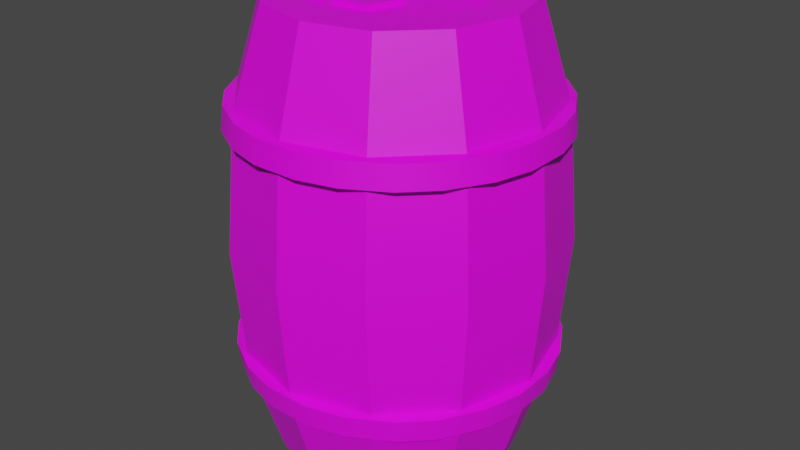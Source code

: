 # Source: Barrel.blend  (saved by Blender 3.6.11; exported with 4.5.12 LTS)
import bpy
from mathutils import Matrix  # noqa: F401  (used for matrix-valued properties, if any)

bpy.ops.wm.read_factory_settings(use_empty=True)
scene = bpy.context.scene
scene.name = 'Scene'

# ---- collections
col_collection = bpy.data.collections.new('Collection'); scene.collection.children.link(col_collection)

# ---- images (referenced by path relative to the original .blend; pixels are not part of the script)
import os
ASSET_DIR = os.environ.get("B2B_ASSET_DIR", "")  # directory of the original .blend (textures are referenced by path, not embedded)
HERE = os.path.dirname(os.path.abspath(__file__))  # packed textures are extracted next to this script under _unpacked/

def load_image(name, relpath, width, height, colorspace="sRGB"):
    """Load a texture the original file referenced (path relative to the .blend, or extracted next to this script)."""
    p = next((c for c in (os.path.join(HERE, relpath), os.path.join(ASSET_DIR, relpath)) if relpath and os.path.exists(c)), "")
    if p:
        img = bpy.data.images.load(p, check_existing=True)
        img.name = name
    else:  # same state as the original file: an image datablock whose file is absent (Cycles renders it pink)
        img = bpy.data.images.new(name, width, height)
        img.source = "FILE"
        img.filepath = "//" + (relpath or name)
    img.colorspace_settings.name = colorspace
    return img
img_tt_checker_512x512_color_grid = load_image('TT_checker_512x512_COLOR_GRID', '', 512, 512, 'sRGB')

# ---- materials (node trees are filled in below, after node groups)
mat_tt_checker_512x512_color_grid = bpy.data.materials.new('TT_checker_512x512_COLOR_GRID')
mat_tt_checker_512x512_color_grid.use_transparent_shadow = False

# ---- node groups
ng_auto_smooth = bpy.data.node_groups.new('Auto Smooth', 'GeometryNodeTree')
_s = ng_auto_smooth.interface.new_socket(name='Geometry', in_out='OUTPUT', socket_type='NodeSocketGeometry')
_s = ng_auto_smooth.interface.new_socket(name='Geometry', in_out='INPUT', socket_type='NodeSocketGeometry')
_s = ng_auto_smooth.interface.new_socket(name='Angle', in_out='INPUT', socket_type='NodeSocketFloat')
_s.subtype = 'ANGLE'
_s.min_value = 0.0
_s.max_value = 3.142
ng_auto_smooth.is_modifier = True
_N = ng_auto_smooth.nodes; _L = ng_auto_smooth.links
n0 = _N.new('NodeGroupOutput'); n0.name = 'Group Output'; n0.location = (480, -100)
n1 = _N.new('NodeGroupInput'); n1.name = 'Group Input'; n1.location = (-420, -300)
n2 = _N.new('NodeGroupInput'); n2.name = 'Group Input.001'; n2.location = (-60, -100)
n3 = _N.new('GeometryNodeSetShadeSmooth'); n3.name = 'Set Shade Smooth'; n3.location = (120, -100)
n3.domain = 'EDGE'
n4 = _N.new('GeometryNodeSetShadeSmooth'); n4.name = 'Set Shade Smooth.001'; n4.location = (300, -100)
n5 = _N.new('GeometryNodeInputMeshEdgeAngle'); n5.name = 'Edge Angle'; n5.location = (-420, -220)
n6 = _N.new('GeometryNodeInputEdgeSmooth'); n6.name = 'Is Edge Smooth'; n6.location = (-60, -160)
n7 = _N.new('GeometryNodeInputShadeSmooth'); n7.name = 'Is Face Smooth'; n7.location = (-240, -340)
n8 = _N.new('FunctionNodeBooleanMath'); n8.name = 'Boolean Math'; n8.location = (-60, -220)
n9 = _N.new('FunctionNodeCompare'); n9.name = 'Compare'; n9.location = (-240, -180)
n9.operation = 'LESS_EQUAL'
_L.new(n5.outputs[0], n9.inputs[0])
_L.new(n4.outputs[0], n0.inputs[0])
_L.new(n1.outputs[1], n9.inputs[1])
_L.new(n9.outputs[0], n8.inputs[0])
_L.new(n7.outputs[0], n8.inputs[1])
_L.new(n2.outputs[0], n3.inputs[0])
_L.new(n6.outputs[0], n3.inputs[1])
_L.new(n3.outputs[0], n4.inputs[0])
_L.new(n8.outputs[0], n3.inputs[2])
n0.is_active_output = True

# ---- material node trees
mat_tt_checker_512x512_color_grid.use_nodes = True; mat_tt_checker_512x512_color_grid.node_tree.nodes.clear()
_N = mat_tt_checker_512x512_color_grid.node_tree.nodes; _L = mat_tt_checker_512x512_color_grid.node_tree.links
n0 = _N.new('ShaderNodeBsdfPrincipled'); n0.name = 'Principled BSDF'; n0.location = (10, 300)
n0.distribution = 'GGX'
n0.subsurface_method = 'RANDOM_WALK_SKIN'
n0.inputs[3].default_value = 1.45
n0.inputs[27].default_value = (0.0, 0.0, 0.0, 1.0)
n0.inputs[28].default_value = 1.0
n1 = _N.new('ShaderNodeOutputMaterial'); n1.name = 'Material Output'; n1.location = (300, 300)
n2 = _N.new('ShaderNodeTexImage'); n2.name = 'checker'; n2.location = (0, 0)
n2.image = img_tt_checker_512x512_color_grid
_L.new(n0.outputs[0], n1.inputs[0])
_L.new(n2.outputs[0], n0.inputs[0])
n1.is_active_output = True

# ---- world
world_world = bpy.data.worlds.new('World'); scene.world = world_world
world_world.use_nodes = True; world_world.node_tree.nodes.clear()
_N = world_world.node_tree.nodes; _L = world_world.node_tree.links
n0 = _N.new('ShaderNodeOutputWorld'); n0.name = 'World Output'; n0.location = (300, 300)
n1 = _N.new('ShaderNodeBackground'); n1.name = 'Background'; n1.location = (10, 300)
n1.inputs[0].default_value = (0.05088, 0.05088, 0.05088, 1.0)
_L.new(n1.outputs[0], n0.inputs[0])
n0.is_active_output = True
world_world.color = (0.05088, 0.05088, 0.05088)
world_world.use_sun_shadow = False
world_world.sun_shadow_jitter_overblur = 0.0

# ---- meshes
me_cylinder = bpy.data.meshes.new('Cylinder')
me_cylinder.from_pydata([(-5.801e-10, 0.2108, 0.778), (0.1054, 0.1825, 0.778), (0.1825, 0.1054, 0.778), (0.2108, 1.45e-09, 0.778), (0.1825, -0.1054, 0.778), (0.1054, -0.1825, 0.778), (-5.801e-10, -0.2108, 0.778), (-0.1054, -0.1825, 0.778), (-0.1825, -0.1054, 0.778), (-0.2108, 1.45e-09, 0.778), (-0.1825, 0.1054, 0.778), (-0.1054, 0.1825, 0.778), (-1.039e-10, 0.2808, 0.389), (0.1404, 0.2431, 0.389), (0.2431, 0.1404, 0.389), (0.2808, -5.194e-11, 0.389), (0.2431, -0.1404, 0.389), (0.1404, -0.2431, 0.389), (-1.039e-10, -0.2808, 0.389), (-0.1404, -0.2431, 0.389), (-0.2431, -0.1404, 0.389), (-0.2808, -5.194e-11, 0.389), (-0.2431, 0.1404, 0.389), (-0.1404, 0.2431, 0.389), (-0.1296, 0.2244, 0.6202), (-0.1325, 0.2294, 0.5755), (-0.2244, 0.1296, 0.6202), (-0.2294, 0.1325, 0.5755), (-0.2591, 3.683e-10, 0.6202), (-0.2649, 2.375e-10, 0.5755), (-0.2244, -0.1296, 0.6202), (-0.2294, -0.1325, 0.5755), (-0.1296, -0.2244, 0.6202), (-0.1325, -0.2294, 0.5755), (-1.561e-10, -0.2591, 0.6202), (-1.037e-10, -0.2649, 0.5755), (0.1296, -0.2244, 0.6202), (0.1325, -0.2294, 0.5755), (0.2244, -0.1296, 0.6202), (0.2294, -0.1325, 0.5755), (0.2649, 2.375e-10, 0.5755), (0.2591, 3.683e-10, 0.6202), (0.2244, 0.1296, 0.6202), (0.2294, 0.1325, 0.5755), (0.1296, 0.2244, 0.6202), (0.1325, 0.2294, 0.5755), (-1.037e-10, 0.2649, 0.5755), (-1.561e-10, 0.2591, 0.6202), (-4.026e-10, 0.1463, 0.778), (0.07315, 0.1267, 0.778), (0.1267, 0.07315, 0.778), (0.1463, 1.007e-09, 0.778), (0.1267, -0.07315, 0.778), (0.07315, -0.1267, 0.778), (-4.026e-10, -0.1463, 0.778), (-0.07315, -0.1267, 0.778), (-0.1267, -0.07315, 0.778), (-0.1463, 1.007e-09, 0.778), (-0.1267, 0.07315, 0.778), (-0.07315, 0.1267, 0.778), (-4.026e-10, 0.1463, 0.7494), (0.07315, 0.1267, 0.7494), (0.1267, 0.07315, 0.7494), (0.1463, 1.007e-09, 0.7494), (0.1267, -0.07315, 0.7494), (0.07315, -0.1267, 0.7494), (-4.026e-10, -0.1463, 0.7494), (-0.07315, -0.1267, 0.7494), (-0.1267, -0.07315, 0.7494), (-0.1463, 1.007e-09, 0.7494), (-0.1267, 0.07315, 0.7494), (-0.07315, 0.1267, 0.7494), (-5.801e-10, 0.2108, 2.576e-08), (0.1054, 0.1825, 2.576e-08), (0.1825, 0.1054, 2.576e-08), (0.2108, 1.45e-09, 2.576e-08), (0.1825, -0.1054, 2.576e-08), (0.1054, -0.1825, 2.576e-08), (-5.801e-10, -0.2108, 2.576e-08), (-0.1054, -0.1825, 2.576e-08), (-0.1825, -0.1054, 2.576e-08), (-0.2108, 1.45e-09, 2.576e-08), (-0.1825, 0.1054, 2.576e-08), (-0.1054, 0.1825, 2.576e-08), (-0.1296, 0.2244, 0.1577), (-0.1325, 0.2294, 0.2024), (-0.2244, 0.1296, 0.1577), (-0.2294, 0.1325, 0.2024), (-0.2591, 3.683e-10, 0.1577), (-0.2649, 2.375e-10, 0.2024), (-0.2244, -0.1296, 0.1577), (-0.2294, -0.1325, 0.2024), (-0.1296, -0.2244, 0.1577), (-0.1325, -0.2294, 0.2024), (-1.561e-10, -0.2591, 0.1577), (-1.037e-10, -0.2649, 0.2024), (0.1296, -0.2244, 0.1577), (0.1325, -0.2294, 0.2024), (0.2244, -0.1296, 0.1577), (0.2294, -0.1325, 0.2024), (0.2649, 2.375e-10, 0.2024), (0.2591, 3.683e-10, 0.1577), (0.2244, 0.1296, 0.1577), (0.2294, 0.1325, 0.2024), (0.1296, 0.2244, 0.1577), (0.1325, 0.2294, 0.2024), (-1.037e-10, 0.2649, 0.2024), (-1.561e-10, 0.2591, 0.1577), (-4.026e-10, 0.1463, 2.576e-08), (0.07315, 0.1267, 2.576e-08), (0.1267, 0.07315, 2.576e-08), (0.1463, 1.007e-09, 2.576e-08), (0.1267, -0.07315, 2.576e-08), (0.07315, -0.1267, 2.576e-08), (-4.026e-10, -0.1463, 2.576e-08), (-0.07315, -0.1267, 2.576e-08), (-0.1267, -0.07315, 2.576e-08), (-0.1463, 1.007e-09, 2.576e-08), (-0.1267, 0.07315, 2.576e-08), (-0.07315, 0.1267, 2.576e-08), (-4.026e-10, 0.1463, 0.02852), (0.07315, 0.1267, 0.02852), (0.1267, 0.07315, 0.02852), (0.1463, 1.007e-09, 0.02852), (0.1267, -0.07315, 0.02852), (0.07315, -0.1267, 0.02852), (-4.026e-10, -0.1463, 0.02852), (-0.07315, -0.1267, 0.02852), (-0.1267, -0.07315, 0.02852), (-0.141, 8.599e-10, 0.07684), (-0.1267, 0.07315, 0.02852), (-0.07315, 0.1267, 0.02852), (-0.05984, 0.0551, 0.7473), (-0.1122, 0.01703, 0.7473), (-0.09223, -0.04458, 0.7473), (-0.02745, -0.04458, 0.7473), (-0.007435, 0.01703, 0.7473), (-0.05984, 0.0551, 0.7578), (-0.1122, 0.01703, 0.7578), (-0.09223, -0.04458, 0.7578), (-0.02745, -0.04458, 0.7578), (-0.007435, 0.01703, 0.7578), (0.03893, -0.2723, 0.5779), (-0.03893, -0.2723, 0.5779), (-1.037e-10, -0.265, 0.5755), (-0.03893, -0.2674, 0.6174), (0.03893, -0.2674, 0.6174), (-1.56e-10, -0.2592, 0.6202), (-0.1024, -0.2553, 0.5779), (-0.1699, -0.2163, 0.5779), (-0.1325, -0.2295, 0.5755), (-0.1674, -0.2121, 0.6174), (-0.09997, -0.251, 0.6174), (-0.1296, -0.2245, 0.6202), (-0.2163, -0.1699, 0.5779), (-0.2553, -0.1024, 0.5779), (-0.2295, -0.1325, 0.5755), (-0.251, -0.09997, 0.6174), (-0.2121, -0.1674, 0.6174), (-0.2245, -0.1296, 0.6202), (-0.2723, -0.03893, 0.5779), (-0.2723, 0.03893, 0.5779), (-0.265, 2.406e-10, 0.5755), (-0.2674, 0.03893, 0.6174), (-0.2674, -0.03893, 0.6174), (-0.2592, 3.712e-10, 0.6202), (-0.2553, 0.1024, 0.5779), (-0.2163, 0.1699, 0.5779), (-0.2295, 0.1325, 0.5755), (-0.2121, 0.1674, 0.6174), (-0.251, 0.09997, 0.6174), (-0.2245, 0.1296, 0.6202), (-0.1699, 0.2163, 0.5779), (-0.1024, 0.2553, 0.5779), (-0.1325, 0.2295, 0.5755), (-0.09997, 0.251, 0.6174), (-0.1674, 0.2121, 0.6174), (-0.1296, 0.2245, 0.6202), (0.09997, -0.251, 0.6174), (0.1674, -0.2121, 0.6174), (0.1296, -0.2245, 0.6202), (0.1699, -0.2163, 0.5779), (0.1024, -0.2553, 0.5779), (0.1325, -0.2295, 0.5755), (0.2121, -0.1674, 0.6174), (0.251, -0.09997, 0.6174), (0.2245, -0.1296, 0.6202), (0.2553, -0.1024, 0.5779), (0.2163, -0.1699, 0.5779), (0.2295, -0.1325, 0.5755), (0.2723, 0.03893, 0.5779), (0.2723, -0.03893, 0.5779), (0.265, 2.406e-10, 0.5755), (0.2674, -0.03893, 0.6174), (0.2674, 0.03893, 0.6174), (0.2592, 3.712e-10, 0.6202), (0.251, 0.09997, 0.6174), (0.2121, 0.1674, 0.6174), (0.2245, 0.1296, 0.6202), (0.2163, 0.1699, 0.5779), (0.2553, 0.1024, 0.5779), (0.2295, 0.1325, 0.5755), (0.1674, 0.2121, 0.6174), (0.09997, 0.251, 0.6174), (0.1296, 0.2245, 0.6202), (0.1024, 0.2553, 0.5779), (0.1699, 0.2163, 0.5779), (0.1325, 0.2295, 0.5755), (-0.03893, 0.2723, 0.5779), (0.03893, 0.2723, 0.5779), (-1.037e-10, 0.265, 0.5755), (0.03893, 0.2674, 0.6174), (-0.03893, 0.2674, 0.6174), (-1.56e-10, 0.2592, 0.6202), (-0.03893, -0.2723, 0.2001), (0.03893, -0.2723, 0.2001), (-1.037e-10, -0.265, 0.2024), (0.03893, -0.2674, 0.1606), (-0.03893, -0.2674, 0.1606), (-1.56e-10, -0.2592, 0.1578), (-0.1699, -0.2163, 0.2001), (-0.1024, -0.2553, 0.2001), (-0.1325, -0.2295, 0.2024), (-0.09997, -0.251, 0.1606), (-0.1674, -0.2121, 0.1606), (-0.1296, -0.2245, 0.1578), (-0.2553, -0.1024, 0.2001), (-0.2163, -0.1699, 0.2001), (-0.2295, -0.1325, 0.2024), (-0.2121, -0.1674, 0.1606), (-0.251, -0.09997, 0.1606), (-0.2245, -0.1296, 0.1578), (-0.2723, 0.03893, 0.2001), (-0.2723, -0.03893, 0.2001), (-0.265, 2.406e-10, 0.2024), (-0.2674, -0.03893, 0.1606), (-0.2674, 0.03893, 0.1606), (-0.2592, 3.712e-10, 0.1578), (-0.2163, 0.1699, 0.2001), (-0.2553, 0.1024, 0.2001), (-0.2295, 0.1325, 0.2024), (-0.251, 0.09997, 0.1606), (-0.2121, 0.1674, 0.1606), (-0.2245, 0.1296, 0.1578), (-0.1024, 0.2553, 0.2001), (-0.1699, 0.2163, 0.2001), (-0.1325, 0.2295, 0.2024), (-0.1674, 0.2121, 0.1606), (-0.09997, 0.251, 0.1606), (-0.1296, 0.2245, 0.1578), (0.1674, -0.2121, 0.1606), (0.09997, -0.251, 0.1606), (0.1296, -0.2245, 0.1578), (0.1024, -0.2553, 0.2001), (0.1699, -0.2163, 0.2001), (0.1325, -0.2295, 0.2024), (0.251, -0.09997, 0.1606), (0.2121, -0.1674, 0.1606), (0.2245, -0.1296, 0.1578), (0.2163, -0.1699, 0.2001), (0.2553, -0.1024, 0.2001), (0.2295, -0.1325, 0.2024), (0.2723, -0.03893, 0.2001), (0.2723, 0.03893, 0.2001), (0.265, 2.406e-10, 0.2024), (0.2674, 0.03893, 0.1606), (0.2674, -0.03893, 0.1606), (0.2592, 3.712e-10, 0.1578), (0.2121, 0.1674, 0.1606), (0.251, 0.09997, 0.1606), (0.2245, 0.1296, 0.1578), (0.2553, 0.1024, 0.2001), (0.2163, 0.1699, 0.2001), (0.2295, 0.1325, 0.2024), (0.09997, 0.251, 0.1606), (0.1674, 0.2121, 0.1606), (0.1296, 0.2245, 0.1578), (0.1699, 0.2163, 0.2001), (0.1024, 0.2553, 0.2001), (0.1325, 0.2295, 0.2024), (0.03893, 0.2723, 0.2001), (-0.03893, 0.2723, 0.2001), (-1.037e-10, 0.265, 0.2024), (-0.03893, 0.2674, 0.1606), (0.03893, 0.2674, 0.1606), (-1.56e-10, 0.2592, 0.1578), (-0.1463, 1.007e-09, 0.03766)], [], [(45, 46, 210, 209, 205, 207), (13, 45, 43, 14), (14, 43, 40, 15), (42, 2, 3, 41), (15, 40, 39, 16), (16, 39, 37, 17), (17, 37, 35, 18), (18, 35, 33, 19), (19, 33, 31, 20), (20, 31, 29, 21), (23, 25, 46, 12), (21, 29, 27, 22), (12, 46, 45, 13), (24, 11, 0, 47), (26, 10, 11, 24), (28, 9, 10, 26), (30, 8, 9, 28), (32, 7, 8, 30), (34, 6, 7, 32), (36, 5, 6, 34), (38, 4, 5, 36), (41, 3, 4, 38), (44, 1, 2, 42), (47, 0, 1, 44), (157, 164, 160, 155), (43, 45, 207, 206, 199, 201), (145, 152, 148, 143), (211, 203, 205, 209), (169, 176, 172, 167), (37, 39, 189, 188, 181, 183), (24, 47, 213, 212, 175, 177), (30, 28, 165, 164, 157, 159), (196, 194, 190, 200), (184, 179, 181, 188), (31, 33, 150, 149, 154, 156), (26, 24, 177, 176, 169, 171), (22, 27, 25, 23), (41, 38, 186, 185, 193, 195), (38, 36, 180, 179, 184, 186), (33, 35, 144, 143, 148, 150), (36, 34, 147, 146, 178, 180), (32, 30, 159, 158, 151, 153), (29, 31, 156, 155, 160, 162), (28, 26, 171, 170, 163, 165), (25, 27, 168, 167, 172, 174), (46, 25, 174, 173, 208, 210), (44, 42, 198, 197, 202, 204), (40, 43, 201, 200, 190, 192), (193, 185, 187, 191), (163, 170, 166, 161), (95, 216, 215, 253, 255, 97), (47, 44, 204, 203, 211, 213), (34, 32, 153, 152, 145, 147), (175, 212, 208, 173), (151, 158, 154, 149), (202, 197, 199, 206), (39, 40, 192, 191, 187, 189), (27, 29, 162, 161, 166, 168), (42, 41, 195, 194, 196, 198), (178, 146, 142, 182), (10, 9, 57, 58), (1, 0, 48, 49), (9, 8, 56, 57), (8, 7, 55, 56), (7, 6, 54, 55), (6, 5, 53, 54), (5, 4, 52, 53), (4, 3, 51, 52), (0, 11, 59, 48), (3, 2, 50, 51), (11, 10, 58, 59), (2, 1, 49, 50), (55, 54, 66, 67), (52, 51, 63, 64), (59, 58, 70, 71), (49, 48, 60, 61), (56, 55, 67, 68), (53, 52, 64, 65), (48, 59, 71, 60), (50, 49, 61, 62), (57, 56, 68, 69), (54, 53, 65, 66), (51, 50, 62, 63), (58, 57, 69, 70), (63, 62, 64), (65, 64, 62, 61), (66, 65, 61, 60), (67, 66, 60, 71), (68, 67, 71, 70), (68, 70, 69), (105, 279, 278, 280, 282, 106), (13, 14, 103, 105), (14, 15, 100, 103), (102, 101, 75, 74), (15, 16, 99, 100), (16, 17, 97, 99), (17, 18, 95, 97), (18, 19, 93, 95), (19, 20, 91, 93), (20, 21, 89, 91), (23, 12, 106, 85), (21, 22, 87, 89), (12, 13, 105, 106), (84, 107, 72, 83), (86, 84, 83, 82), (88, 86, 82, 81), (90, 88, 81, 80), (92, 90, 80, 79), (94, 92, 79, 78), (96, 94, 78, 77), (98, 96, 77, 76), (101, 98, 76, 75), (104, 102, 74, 73), (107, 104, 73, 72), (230, 226, 233, 235), (103, 273, 272, 277, 279, 105), (96, 252, 251, 217, 219, 94), (284, 280, 278, 274), (242, 238, 245, 247), (97, 255, 254, 259, 261, 99), (84, 249, 248, 283, 285, 107), (90, 231, 230, 235, 237, 88), (269, 271, 263, 265), (257, 259, 254, 250), (91, 228, 227, 220, 222, 93), (86, 243, 242, 247, 249, 84), (22, 23, 85, 87), (101, 267, 266, 256, 258, 98), (98, 258, 257, 250, 252, 96), (93, 222, 221, 214, 216, 95), (251, 253, 215, 217), (92, 225, 224, 229, 231, 90), (89, 234, 233, 226, 228, 91), (88, 237, 236, 241, 243, 86), (85, 246, 245, 238, 240, 87), (106, 282, 281, 244, 246, 85), (104, 276, 275, 268, 270, 102), (100, 264, 263, 271, 273, 103), (266, 262, 260, 256), (236, 232, 239, 241), (107, 285, 284, 274, 276, 104), (94, 219, 218, 223, 225, 92), (248, 244, 281, 283), (224, 220, 227, 229), (275, 277, 272, 268), (99, 261, 260, 262, 264, 100), (87, 240, 239, 232, 234, 89), (102, 270, 269, 265, 267, 101), (218, 214, 221, 223), (82, 118, 117, 81), (73, 109, 108, 72), (81, 117, 116, 80), (80, 116, 115, 79), (79, 115, 114, 78), (78, 114, 113, 77), (77, 113, 112, 76), (76, 112, 111, 75), (72, 108, 119, 83), (75, 111, 110, 74), (83, 119, 118, 82), (74, 110, 109, 73), (115, 127, 126, 114), (112, 124, 123, 111), (119, 131, 130, 118), (109, 121, 120, 108), (116, 128, 127, 115), (113, 125, 124, 112), (108, 120, 131, 119), (110, 122, 121, 109), (117, 118, 130, 286), (114, 126, 125, 113), (111, 123, 122, 110), (117, 286, 128, 116), (123, 124, 122), (125, 121, 122, 124), (126, 120, 121, 125), (127, 131, 120, 126), (128, 130, 131, 127), (128, 129, 130), (136, 141, 140, 135), (134, 139, 138, 133), (132, 137, 141, 136), (135, 140, 139, 134), (133, 138, 137, 132), (140, 141, 139), (138, 139, 141, 137), (142, 143, 144), (145, 146, 147), (148, 149, 150), (151, 152, 153), (154, 155, 156), (157, 158, 159), (160, 161, 162), (163, 164, 165), (166, 167, 168), (169, 170, 171), (172, 173, 174), (175, 176, 177), (178, 179, 180), (181, 182, 183), (184, 185, 186), (187, 188, 189), (190, 191, 192), (193, 194, 195), (196, 197, 198), (199, 200, 201), (202, 203, 204), (205, 206, 207), (208, 209, 210), (211, 212, 213), (214, 215, 216), (217, 218, 219), (220, 221, 222), (223, 224, 225), (226, 227, 228), (229, 230, 231), (232, 233, 234), (235, 236, 237), (238, 239, 240), (241, 242, 243), (244, 245, 246), (247, 248, 249), (250, 251, 252), (253, 254, 255), (256, 257, 258), (259, 260, 261), (262, 263, 264), (265, 266, 267), (268, 269, 270), (271, 272, 273), (274, 275, 276), (277, 278, 279), (280, 281, 282), (283, 284, 285), (190, 194, 193, 191), (175, 173, 172, 176), (169, 167, 166, 170), (163, 161, 160, 164), (157, 155, 154, 158), (151, 149, 148, 152), (145, 143, 142, 146), (208, 212, 211, 209), (184, 188, 187, 185), (178, 182, 181, 179), (202, 206, 205, 203), (196, 200, 199, 197), (262, 266, 265, 263), (247, 245, 244, 248), (241, 239, 238, 242), (235, 233, 232, 236), (229, 227, 226, 230), (223, 221, 220, 224), (217, 215, 214, 218), (280, 284, 283, 281), (256, 260, 259, 257), (250, 254, 253, 251), (274, 278, 277, 275), (268, 272, 271, 269), (35, 37, 183, 182, 142, 144), (286, 130, 128)])
me_cylinder.polygons.foreach_set('use_smooth', [1, 1, 1, 1, 1, 1, 1, 1, 1, 1, 1, 1, 1, 1, 1, 1, 1, 1, 1, 1, 1, 1, 1, 1, 1, 1, 1, 1, 1, 1, 1, 1, 1, 1, 1, 1, 1, 1, 1, 1, 1, 1, 1, 1, 1, 1, 1, 1, 1, 1, 1, 1, 1, 1, 1, 1, 1, 1, 1, 1, 1, 1, 1, 1, 1, 1, 1, 1, 1, 1, 1, 1, 1, 1, 1, 1, 1, 1, 1, 1, 1, 1, 1, 1, 1, 1, 1, 1, 1, 1, 1, 1, 1, 1, 1, 1, 1, 1, 1, 1, 1, 1, 1, 1, 1, 1, 1, 1, 1, 1, 1, 1, 1, 1, 1, 1, 1, 1, 1, 1, 1, 1, 1, 1, 1, 1, 1, 1, 1, 1, 1, 1, 1, 1, 1, 1, 1, 1, 1, 1, 1, 1, 1, 1, 1, 1, 1, 1, 1, 1, 1, 1, 1, 1, 1, 1, 1, 1, 1, 1, 1, 1, 1, 1, 1, 1, 1, 1, 1, 1, 1, 1, 1, 1, 1, 1, 1, 1, 1, 1, 1, 1, 1, 1, 1, 1, 1, 1, 1, 1, 1, 1, 1, 1, 1, 1, 1, 1, 1, 1, 1, 1, 1, 1, 1, 1, 1, 1, 1, 1, 1, 1, 1, 1, 1, 1, 1, 1, 1, 1, 1, 1, 1, 1, 1, 1, 1, 1, 1, 1, 1, 1, 1, 1, 1, 1, 1, 1, 1, 1, 1, 1, 1, 1, 1, 1, 1, 1, 1, 1, 1, 1, 1, 1, 1, 1, 1, 1, 1, 0])
_uv = me_cylinder.uv_layers.new(name='UVMap')
_uv.uv.foreach_set('vector', [0.781, 0.0728, 0.7261, 0.02277, 0.7261, 0.02275, 0.7467, 0.02885, 0.7731, 0.05284, 0.7811, 0.07278, 0.118, 0.6996, 0.216, 0.6991, 0.2161, 0.7729, 0.1186, 0.7736, 0.1186, 0.7736, 0.2161, 0.7729, 0.2169, 0.8459, 0.1194, 0.848, 0.4661, 0.1254, 0.3718, 0.1254, 0.3718, 0.06307, 0.4661, 0.06307, 0.1194, 0.848, 0.2169, 0.8459, 0.2193, 0.9182, 0.1208, 0.9237, 0.1106, 0.001496, 0.2193, 0.0051, 0.2178, 0.08495, 0.1114, 0.08382, 0.1114, 0.08382, 0.2178, 0.08495, 0.2172, 0.1641, 0.112, 0.1639, 0.112, 0.1639, 0.2172, 0.1641, 0.217, 0.2428, 0.1133, 0.2428, 0.1133, 0.2428, 0.217, 0.2428, 0.2167, 0.3208, 0.1139, 0.3208, 0.1139, 0.3208, 0.2167, 0.3208, 0.2164, 0.3981, 0.1146, 0.3981, 0.1161, 0.5502, 0.2159, 0.55, 0.2158, 0.6249, 0.1167, 0.6251, 0.1146, 0.3981, 0.2164, 0.3981, 0.2161, 0.4745, 0.1154, 0.4745, 0.1167, 0.6251, 0.2158, 0.6249, 0.216, 0.6991, 0.118, 0.6996, 0.4661, 0.3124, 0.3718, 0.3124, 0.3718, 0.2501, 0.4661, 0.2501, 0.4661, 0.3747, 0.3718, 0.3747, 0.3718, 0.3124, 0.4661, 0.3124, 0.4661, 0.437, 0.3718, 0.437, 0.3718, 0.3747, 0.4661, 0.3747, 0.4661, 0.4994, 0.3718, 0.4994, 0.3718, 0.437, 0.4661, 0.437, 0.4661, 0.5617, 0.3718, 0.5617, 0.3718, 0.4994, 0.4661, 0.4994, 0.4661, 0.624, 0.3718, 0.624, 0.3718, 0.5617, 0.4661, 0.5617, 0.4661, 0.6864, 0.3718, 0.6864, 0.3718, 0.624, 0.4661, 0.624, 0.4661, 0.7487, 0.3718, 0.7487, 0.3718, 0.6864, 0.4661, 0.6864, 0.4661, 0.06307, 0.3718, 0.06307, 0.3718, 0.0007453, 0.4661, 0.0007453, 0.4661, 0.1877, 0.3718, 0.1877, 0.3718, 0.1254, 0.4661, 0.1254, 0.4661, 0.2501, 0.3718, 0.2501, 0.3718, 0.1877, 0.4661, 0.1877, 0.2699, 0.3484, 0.2699, 0.383, 0.2482, 0.383, 0.2482, 0.3484, 0.8044, 0.1434, 0.781, 0.0728, 0.7811, 0.07278, 0.796, 0.08822, 0.8072, 0.122, 0.8044, 0.1434, 0.2699, 0.1957, 0.2699, 0.2303, 0.2482, 0.2303, 0.2482, 0.1957, 0.2699, 0.6538, 0.2699, 0.6884, 0.2482, 0.6884, 0.2482, 0.6538, 0.2699, 0.5011, 0.2699, 0.5357, 0.2482, 0.5357, 0.2482, 0.5011, 0.6536, 0.2989, 0.7261, 0.2823, 0.7261, 0.2823, 0.7093, 0.2957, 0.6746, 0.3037, 0.6536, 0.2989, 0.9434, 0.8967, 0.9646, 0.8272, 0.9646, 0.8272, 0.9684, 0.8484, 0.9584, 0.8812, 0.9434, 0.8967, 0.7503, 0.9471, 0.8206, 0.9654, 0.8206, 0.9654, 0.7995, 0.9701, 0.7664, 0.9615, 0.7503, 0.9471, 0.2699, 0.8065, 0.2699, 0.8411, 0.2482, 0.8411, 0.2482, 0.8065, 0.2699, 0.04301, 0.2699, 0.07759, 0.2482, 0.07759, 0.2482, 0.04301, 0.5118, 0.1525, 0.5307, 0.2244, 0.5306, 0.2244, 0.5167, 0.2081, 0.5076, 0.1736, 0.5118, 0.1525, 0.891, 0.9471, 0.9434, 0.8967, 0.9434, 0.8967, 0.9364, 0.9172, 0.9117, 0.9409, 0.891, 0.9471, 0.1154, 0.4745, 0.2161, 0.4745, 0.2159, 0.55, 0.1161, 0.5502, 0.8323, 0.6778, 0.7607, 0.6904, 0.7607, 0.6904, 0.7779, 0.6773, 0.8116, 0.6714, 0.8323, 0.6778, 0.7404, 0.7017, 0.6922, 0.7562, 0.6922, 0.7561, 0.6975, 0.7352, 0.7202, 0.7096, 0.7404, 0.7017, 0.5307, 0.2244, 0.5824, 0.2778, 0.5824, 0.2778, 0.5622, 0.2704, 0.5374, 0.2448, 0.5306, 0.2244, 0.6922, 0.7562, 0.6767, 0.8272, 0.6767, 0.8272, 0.6711, 0.8063, 0.6784, 0.7728, 0.6922, 0.7561, 0.6979, 0.8967, 0.7503, 0.9471, 0.7503, 0.9471, 0.7296, 0.9409, 0.7049, 0.9172, 0.6978, 0.8967, 0.5307, 0.08064, 0.5118, 0.1525, 0.5118, 0.1525, 0.5076, 0.1314, 0.5167, 0.09696, 0.5306, 0.08062, 0.8206, 0.9654, 0.891, 0.9471, 0.891, 0.9471, 0.8749, 0.9615, 0.8417, 0.9701, 0.8206, 0.9654, 0.6536, 0.006173, 0.5824, 0.02727, 0.5824, 0.02725, 0.5983, 0.01278, 0.6324, 0.002664, 0.6536, 0.006146, 0.7261, 0.02277, 0.6536, 0.006173, 0.6536, 0.006146, 0.6746, 0.001344, 0.7093, 0.009303, 0.7261, 0.02275, 0.9491, 0.7562, 0.9009, 0.7017, 0.9009, 0.7017, 0.921, 0.7096, 0.9437, 0.7352, 0.9491, 0.7561, 0.79, 0.2163, 0.8044, 0.1434, 0.8044, 0.1434, 0.8098, 0.1642, 0.803, 0.1991, 0.7901, 0.2163, 0.2699, 0.8828, 0.2699, 0.9174, 0.2482, 0.9174, 0.2482, 0.8828, 0.2699, 0.4247, 0.2699, 0.4593, 0.2482, 0.4593, 0.2482, 0.4247, 0.6157, 0.4469, 0.6157, 0.4469, 0.6366, 0.4421, 0.6714, 0.4501, 0.6881, 0.4635, 0.6881, 0.4635, 0.9646, 0.8272, 0.9491, 0.7562, 0.9491, 0.7561, 0.9628, 0.7728, 0.9701, 0.8063, 0.9646, 0.8272, 0.6767, 0.8272, 0.6979, 0.8967, 0.6978, 0.8967, 0.6828, 0.8812, 0.6728, 0.8484, 0.6767, 0.8272, 0.2699, 0.5774, 0.2699, 0.612, 0.2482, 0.612, 0.2482, 0.5774, 0.2699, 0.272, 0.2699, 0.3066, 0.2482, 0.3066, 0.2482, 0.272, 0.2699, 0.7301, 0.2699, 0.7647, 0.2482, 0.7647, 0.2482, 0.7301, 0.7418, 0.2728, 0.79, 0.2163, 0.7901, 0.2163, 0.7846, 0.2371, 0.7615, 0.2642, 0.7418, 0.2728, 0.5824, 0.02727, 0.5307, 0.08064, 0.5306, 0.08062, 0.5374, 0.06021, 0.5622, 0.03463, 0.5824, 0.02725, 0.9009, 0.7017, 0.8323, 0.6778, 0.8323, 0.6778, 0.8537, 0.6748, 0.886, 0.6861, 0.9009, 0.7017, 0.2699, 0.1194, 0.2699, 0.1539, 0.2482, 0.1539, 0.2482, 0.1194, 0.5645, 0.7044, 0.5133, 0.6748, 0.538, 0.6501, 0.5736, 0.6706, 0.7044, 0.6236, 0.6748, 0.6748, 0.6501, 0.6501, 0.6706, 0.6146, 0.5133, 0.6748, 0.4838, 0.6236, 0.5175, 0.6146, 0.538, 0.6501, 0.4838, 0.6236, 0.4838, 0.5645, 0.5175, 0.5736, 0.5175, 0.6146, 0.4838, 0.5645, 0.5133, 0.5133, 0.538, 0.538, 0.5175, 0.5736, 0.5133, 0.5133, 0.5645, 0.4838, 0.5736, 0.5175, 0.538, 0.538, 0.5645, 0.4838, 0.6236, 0.4838, 0.6146, 0.5175, 0.5736, 0.5175, 0.6236, 0.4838, 0.6748, 0.5133, 0.6501, 0.538, 0.6146, 0.5175, 0.6748, 0.6748, 0.6236, 0.7044, 0.6146, 0.6706, 0.6501, 0.6501, 0.6748, 0.5133, 0.7044, 0.5645, 0.6706, 0.5736, 0.6501, 0.538, 0.6236, 0.7044, 0.5645, 0.7044, 0.5736, 0.6706, 0.6146, 0.6706, 0.7044, 0.5645, 0.7044, 0.6236, 0.6706, 0.6146, 0.6706, 0.5736, 0.504, 0.3704, 0.504, 0.4114, 0.4886, 0.4114, 0.4886, 0.3704, 0.504, 0.001106, 0.504, 0.04214, 0.4886, 0.04214, 0.4886, 0.001106, 0.504, 0.2063, 0.504, 0.2473, 0.4886, 0.2473, 0.4886, 0.2063, 0.504, 0.1242, 0.504, 0.1652, 0.4886, 0.1652, 0.4886, 0.1242, 0.504, 0.3294, 0.504, 0.3704, 0.4886, 0.3704, 0.4886, 0.3294, 0.504, 0.4525, 0.504, 0.4935, 0.4886, 0.4935, 0.4886, 0.4525, 0.504, 0.1652, 0.504, 0.2063, 0.4886, 0.2063, 0.4886, 0.1652, 0.504, 0.08317, 0.504, 0.1242, 0.4886, 0.1242, 0.4886, 0.08317, 0.504, 0.2883, 0.504, 0.3294, 0.4886, 0.3294, 0.4886, 0.2883, 0.504, 0.4114, 0.504, 0.4525, 0.4886, 0.4525, 0.4886, 0.4114, 0.504, 0.04214, 0.504, 0.08317, 0.4886, 0.08317, 0.4886, 0.04214, 0.504, 0.2473, 0.504, 0.2883, 0.4886, 0.2883, 0.4886, 0.2473, 0.8002, 0.8562, 0.7592, 0.8562, 0.8357, 0.8357, 0.8562, 0.8002, 0.8357, 0.8357, 0.7592, 0.8562, 0.7236, 0.8357, 0.8562, 0.7592, 0.8562, 0.8002, 0.7236, 0.8357, 0.7031, 0.8002, 0.8357, 0.7236, 0.8562, 0.7592, 0.7031, 0.8002, 0.7031, 0.7592, 0.8002, 0.7031, 0.8357, 0.7236, 0.7031, 0.7592, 0.7236, 0.7236, 0.8002, 0.7031, 0.7236, 0.7236, 0.7592, 0.7031, 0.6881, 0.723, 0.6881, 0.7231, 0.6714, 0.7365, 0.6366, 0.7445, 0.6157, 0.7397, 0.6157, 0.7396, 0.118, 0.6996, 0.1186, 0.7736, 0.02074, 0.775, 0.01922, 0.7009, 0.1186, 0.7736, 0.1194, 0.848, 0.02169, 0.8482, 0.02074, 0.775, 0.2727, 0.1253, 0.2727, 0.06298, 0.367, 0.06298, 0.367, 0.1253, 0.1194, 0.848, 0.1208, 0.9237, 0.02107, 0.9214, 0.02169, 0.8482, 0.1106, 0.001496, 0.1114, 0.08382, 0.005463, 0.08704, 0.002221, 0.007394, 0.1114, 0.08382, 0.112, 0.1639, 0.007753, 0.1659, 0.005463, 0.08704, 0.112, 0.1639, 0.1133, 0.2428, 0.008885, 0.2445, 0.007753, 0.1659, 0.1133, 0.2428, 0.1139, 0.3208, 0.0108, 0.3228, 0.008885, 0.2445, 0.1139, 0.3208, 0.1146, 0.3981, 0.01277, 0.4002, 0.0108, 0.3228, 0.1161, 0.5502, 0.1167, 0.6251, 0.01837, 0.6266, 0.01661, 0.552, 0.1146, 0.3981, 0.1154, 0.4745, 0.01472, 0.4766, 0.01277, 0.4002, 0.1167, 0.6251, 0.118, 0.6996, 0.01922, 0.7009, 0.01837, 0.6266, 0.2727, 0.3123, 0.2727, 0.2499, 0.367, 0.2499, 0.367, 0.3123, 0.2727, 0.3746, 0.2727, 0.3123, 0.367, 0.3123, 0.367, 0.3746, 0.2727, 0.437, 0.2727, 0.3746, 0.367, 0.3746, 0.367, 0.437, 0.2727, 0.4994, 0.2727, 0.437, 0.367, 0.437, 0.367, 0.4994, 0.2727, 0.5617, 0.2727, 0.4994, 0.367, 0.4994, 0.367, 0.5617, 0.2727, 0.624, 0.2727, 0.5617, 0.367, 0.5617, 0.367, 0.624, 0.2727, 0.6864, 0.2727, 0.624, 0.367, 0.624, 0.367, 0.6864, 0.2727, 0.7487, 0.2727, 0.6864, 0.367, 0.6864, 0.367, 0.7487, 0.2727, 0.06298, 0.2727, 0.0006582, 0.367, 0.0006582, 0.367, 0.06298, 0.2727, 0.1876, 0.2727, 0.1253, 0.367, 0.1253, 0.367, 0.1876, 0.2727, 0.2499, 0.2727, 0.1876, 0.367, 0.1876, 0.367, 0.2499, 0.2231, 0.3511, 0.2446, 0.3511, 0.2446, 0.3861, 0.2231, 0.3861, 0.7431, 0.673, 0.7431, 0.673, 0.7351, 0.693, 0.7087, 0.717, 0.6881, 0.7231, 0.6881, 0.723, 0.7073, 0.3767, 0.7073, 0.3767, 0.7043, 0.3553, 0.7156, 0.3229, 0.7312, 0.308, 0.7313, 0.308, 0.2231, 0.6596, 0.2446, 0.6596, 0.2446, 0.6945, 0.2231, 0.6945, 0.2231, 0.5053, 0.2446, 0.5053, 0.2446, 0.5403, 0.2231, 0.5403, 0.6881, 0.4635, 0.6881, 0.4635, 0.7087, 0.4696, 0.7351, 0.4936, 0.7431, 0.5136, 0.7431, 0.5136, 0.9949, 0.3883, 0.995, 0.3883, 0.9996, 0.4094, 0.991, 0.4425, 0.9766, 0.4586, 0.9766, 0.4586, 0.8567, 0.2444, 0.8567, 0.2443, 0.878, 0.2405, 0.9107, 0.2505, 0.9263, 0.2655, 0.9262, 0.2655, 0.2231, 0.8138, 0.2446, 0.8138, 0.2446, 0.8487, 0.2231, 0.8487, 0.2231, 0.04268, 0.2446, 0.04268, 0.2446, 0.07761, 0.2231, 0.07761, 0.4927, 0.5214, 0.4927, 0.5214, 0.4994, 0.501, 0.5242, 0.4754, 0.5444, 0.468, 0.5444, 0.468, 0.9766, 0.318, 0.9766, 0.3179, 0.991, 0.3341, 0.9996, 0.3672, 0.995, 0.3883, 0.9949, 0.3883, 0.1154, 0.4745, 0.1161, 0.5502, 0.01661, 0.552, 0.01472, 0.4766, 0.7857, 0.5167, 0.7857, 0.5168, 0.7647, 0.5114, 0.7391, 0.4887, 0.7312, 0.4686, 0.7313, 0.4685, 0.7199, 0.4482, 0.7199, 0.4483, 0.7068, 0.431, 0.7009, 0.3973, 0.7073, 0.3767, 0.7073, 0.3767, 0.5444, 0.468, 0.5444, 0.468, 0.5603, 0.4536, 0.5945, 0.4434, 0.6157, 0.4469, 0.6157, 0.4469, 0.2231, 0.1198, 0.2446, 0.1198, 0.2446, 0.1547, 0.2231, 0.1547, 0.7857, 0.2598, 0.7857, 0.2598, 0.8024, 0.2461, 0.8358, 0.2388, 0.8567, 0.2443, 0.8567, 0.2444, 0.4739, 0.5933, 0.4738, 0.5933, 0.4697, 0.5722, 0.4787, 0.5377, 0.4927, 0.5214, 0.4927, 0.5214, 0.9262, 0.2655, 0.9263, 0.2655, 0.9467, 0.2725, 0.9704, 0.2972, 0.9766, 0.3179, 0.9766, 0.318, 0.5444, 0.7185, 0.5444, 0.7186, 0.5242, 0.7112, 0.4994, 0.6856, 0.4927, 0.6652, 0.4927, 0.6652, 0.6157, 0.7396, 0.6157, 0.7397, 0.5945, 0.7431, 0.5603, 0.733, 0.5444, 0.7186, 0.5444, 0.7185, 0.9262, 0.5111, 0.9263, 0.5111, 0.9107, 0.5261, 0.878, 0.5361, 0.8567, 0.5322, 0.8567, 0.5322, 0.7664, 0.6024, 0.7664, 0.6024, 0.7692, 0.6238, 0.7581, 0.6576, 0.7431, 0.673, 0.7431, 0.673, 0.2231, 0.8909, 0.2446, 0.8909, 0.2446, 0.9258, 0.2231, 0.9258, 0.2231, 0.4282, 0.2446, 0.4282, 0.2446, 0.4632, 0.2231, 0.4632, 0.9766, 0.4586, 0.9766, 0.4586, 0.9704, 0.4793, 0.9467, 0.504, 0.9263, 0.5111, 0.9262, 0.5111, 0.7313, 0.308, 0.7312, 0.308, 0.7391, 0.2879, 0.7647, 0.2652, 0.7857, 0.2598, 0.7857, 0.2598, 0.2231, 0.5825, 0.2446, 0.5825, 0.2446, 0.6174, 0.2231, 0.6174, 0.2231, 0.274, 0.2446, 0.274, 0.2446, 0.3089, 0.2231, 0.3089, 0.2231, 0.7367, 0.2446, 0.7367, 0.2446, 0.7716, 0.2231, 0.7716, 0.7521, 0.5295, 0.7521, 0.5295, 0.765, 0.5467, 0.7719, 0.5817, 0.7664, 0.6024, 0.7664, 0.6024, 0.4927, 0.6652, 0.4927, 0.6652, 0.4787, 0.6488, 0.4697, 0.6144, 0.4738, 0.5933, 0.4739, 0.5933, 0.8567, 0.5322, 0.8567, 0.5322, 0.8358, 0.5378, 0.8024, 0.5305, 0.7857, 0.5168, 0.7857, 0.5167, 0.2231, 0.1969, 0.2446, 0.1969, 0.2446, 0.2318, 0.2231, 0.2318, 0.6025, 0.2636, 0.6115, 0.2299, 0.6526, 0.2299, 0.6616, 0.2636, 0.5217, 0.1237, 0.5555, 0.1328, 0.5555, 0.1738, 0.5217, 0.1829, 0.6616, 0.2636, 0.6526, 0.2299, 0.6881, 0.2094, 0.7128, 0.2341, 0.7128, 0.2341, 0.6881, 0.2094, 0.7086, 0.1738, 0.7424, 0.1829, 0.7424, 0.1829, 0.7086, 0.1738, 0.7086, 0.1328, 0.7424, 0.1237, 0.7424, 0.1237, 0.7086, 0.1328, 0.6881, 0.09725, 0.7128, 0.07255, 0.7128, 0.07255, 0.6881, 0.09725, 0.6526, 0.07674, 0.6616, 0.04299, 0.6616, 0.04299, 0.6526, 0.07674, 0.6115, 0.07674, 0.6025, 0.04299, 0.5217, 0.1829, 0.5555, 0.1738, 0.576, 0.2094, 0.5513, 0.2341, 0.6025, 0.04299, 0.6115, 0.07674, 0.576, 0.09725, 0.5513, 0.07255, 0.5513, 0.2341, 0.576, 0.2094, 0.6115, 0.2299, 0.6025, 0.2636, 0.5513, 0.07255, 0.576, 0.09725, 0.5555, 0.1328, 0.5217, 0.1237, 0.4851, 0.1256, 0.4694, 0.1256, 0.4694, 0.08398, 0.4851, 0.08398, 0.4851, 0.4998, 0.4694, 0.4998, 0.4694, 0.4583, 0.4851, 0.4583, 0.4851, 0.292, 0.4694, 0.292, 0.4694, 0.2504, 0.4851, 0.2504, 0.4851, 0.3751, 0.4694, 0.3751, 0.4694, 0.3335, 0.4851, 0.3335, 0.4851, 0.1671, 0.4694, 0.1671, 0.4694, 0.1256, 0.4851, 0.1256, 0.4851, 0.04241, 0.4694, 0.04241, 0.4694, 0.000836, 0.4851, 0.000836, 0.4851, 0.3335, 0.4694, 0.3335, 0.4694, 0.292, 0.4851, 0.292, 0.4851, 0.4167, 0.4694, 0.4167, 0.4694, 0.3751, 0.4851, 0.3751, 0.4851, 0.2088, 0.4851, 0.2504, 0.4694, 0.2504, 0.4694, 0.2088, 0.4851, 0.08398, 0.4694, 0.08398, 0.4694, 0.04241, 0.4851, 0.04241, 0.4851, 0.4583, 0.4694, 0.4583, 0.4694, 0.4167, 0.4851, 0.4167, 0.4851, 0.2088, 0.4694, 0.2088, 0.4694, 0.1671, 0.4851, 0.1671, 0.5872, 0.2929, 0.6268, 0.3035, 0.5475, 0.3035, 0.6558, 0.3325, 0.5185, 0.3325, 0.5475, 0.3035, 0.6268, 0.3035, 0.6664, 0.3721, 0.5079, 0.3721, 0.5185, 0.3325, 0.6558, 0.3325, 0.6558, 0.4118, 0.5185, 0.4118, 0.5079, 0.3721, 0.6664, 0.3721, 0.6268, 0.4408, 0.5475, 0.4408, 0.5185, 0.4118, 0.6558, 0.4118, 0.5084, 0.0008717, 0.5357, 0.04051, 0.5084, 0.08014, 0.5305, 0.5685, 0.5351, 0.5652, 0.5557, 0.5936, 0.5511, 0.5969, 0.5947, 0.5827, 0.5891, 0.5827, 0.5891, 0.5476, 0.5947, 0.5476, 0.5511, 0.5334, 0.5557, 0.5368, 0.5351, 0.5652, 0.5305, 0.5618, 0.5574, 0.5989, 0.5557, 0.5936, 0.5891, 0.5827, 0.5908, 0.5881, 0.5908, 0.5422, 0.5891, 0.5476, 0.5557, 0.5368, 0.5574, 0.5314, 0.5557, 0.5936, 0.5351, 0.5652, 0.5891, 0.5827, 0.5891, 0.5476, 0.5891, 0.5827, 0.5351, 0.5652, 0.5557, 0.5368, 0.5983, 0.2923, 0.5622, 0.2704, 0.5824, 0.2778, 0.6728, 0.8484, 0.6711, 0.8063, 0.6767, 0.8272, 0.5374, 0.2448, 0.5167, 0.2081, 0.5306, 0.2244, 0.7049, 0.9172, 0.6828, 0.8812, 0.6978, 0.8967, 0.5076, 0.1736, 0.5076, 0.1314, 0.5118, 0.1525, 0.7664, 0.9615, 0.7296, 0.9409, 0.7503, 0.9471, 0.5167, 0.09696, 0.5374, 0.06021, 0.5306, 0.08062, 0.8417, 0.9701, 0.7995, 0.9701, 0.8206, 0.9654, 0.5622, 0.03463, 0.5983, 0.01278, 0.5824, 0.02725, 0.9117, 0.9409, 0.8749, 0.9615, 0.891, 0.9471, 0.6324, 0.002664, 0.6746, 0.001344, 0.6536, 0.006146, 0.9584, 0.8812, 0.9364, 0.9172, 0.9434, 0.8967, 0.6784, 0.7728, 0.6975, 0.7352, 0.6922, 0.7561, 0.6746, 0.3037, 0.6324, 0.3024, 0.6536, 0.2989, 0.7202, 0.7096, 0.7553, 0.6861, 0.7404, 0.7017, 0.7467, 0.2762, 0.7093, 0.2957, 0.7261, 0.2823, 0.803, 0.1991, 0.7846, 0.2371, 0.7901, 0.2163, 0.8116, 0.6714, 0.8537, 0.6748, 0.8323, 0.6778, 0.886, 0.6861, 0.921, 0.7096, 0.9009, 0.7017, 0.8072, 0.122, 0.8098, 0.1642, 0.8044, 0.1434, 0.9437, 0.7352, 0.9628, 0.7728, 0.9491, 0.7561, 0.7731, 0.05284, 0.796, 0.08822, 0.7811, 0.07278, 0.7093, 0.009303, 0.7467, 0.02885, 0.7261, 0.02275, 0.9701, 0.8063, 0.9684, 0.8484, 0.9646, 0.8272, 0.5945, 0.4434, 0.6366, 0.4421, 0.6157, 0.4469, 0.7156, 0.3229, 0.7391, 0.2879, 0.7312, 0.308, 0.5242, 0.4754, 0.5603, 0.4536, 0.5444, 0.468, 0.7647, 0.2652, 0.8024, 0.2461, 0.7857, 0.2598, 0.4787, 0.5377, 0.4994, 0.501, 0.4927, 0.5214, 0.8358, 0.2388, 0.878, 0.2405, 0.8567, 0.2443, 0.4697, 0.6144, 0.4697, 0.5722, 0.4738, 0.5933, 0.9107, 0.2505, 0.9467, 0.2725, 0.9263, 0.2655, 0.4994, 0.6856, 0.4787, 0.6488, 0.4927, 0.6652, 0.9704, 0.2972, 0.991, 0.3341, 0.9766, 0.3179, 0.5603, 0.733, 0.5242, 0.7112, 0.5444, 0.7186, 0.9996, 0.3672, 0.9996, 0.4094, 0.995, 0.3883, 0.7009, 0.3973, 0.7043, 0.3553, 0.7073, 0.3767, 0.6714, 0.4501, 0.7087, 0.4696, 0.6881, 0.4635, 0.7244, 0.4694, 0.7068, 0.431, 0.7199, 0.4483, 0.7351, 0.4936, 0.7581, 0.529, 0.7431, 0.5136, 0.7719, 0.5817, 0.7692, 0.6238, 0.7664, 0.6024, 0.8024, 0.5305, 0.7647, 0.5114, 0.7857, 0.5168, 0.878, 0.5361, 0.8358, 0.5378, 0.8567, 0.5322, 0.7581, 0.6576, 0.7351, 0.693, 0.7431, 0.673, 0.9467, 0.504, 0.9107, 0.5261, 0.9263, 0.5111, 0.7087, 0.717, 0.6714, 0.7365, 0.6881, 0.7231, 0.6366, 0.7445, 0.5945, 0.7431, 0.6157, 0.7397, 0.991, 0.4425, 0.9704, 0.4793, 0.9766, 0.4586, 0.2482, 0.8411, 0.2699, 0.8411, 0.2699, 0.8828, 0.2482, 0.8828, 0.2699, 0.5774, 0.2482, 0.5774, 0.2482, 0.5357, 0.2699, 0.5357, 0.2699, 0.5011, 0.2482, 0.5011, 0.2482, 0.4593, 0.2699, 0.4593, 0.2699, 0.4247, 0.2482, 0.4247, 0.2482, 0.383, 0.2699, 0.383, 0.2699, 0.3484, 0.2482, 0.3484, 0.2482, 0.3066, 0.2699, 0.3066, 0.2699, 0.272, 0.2482, 0.272, 0.2482, 0.2303, 0.2699, 0.2303, 0.2699, 0.1957, 0.2482, 0.1957, 0.2482, 0.1539, 0.2699, 0.1539, 0.2482, 0.612, 0.2699, 0.612, 0.2699, 0.6538, 0.2482, 0.6538, 0.2699, 0.04301, 0.2482, 0.04301, 0.2482, 0.001247, 0.2699, 0.001247, 0.2699, 0.1194, 0.2482, 0.1194, 0.2482, 0.07759, 0.2699, 0.07759, 0.2699, 0.7301, 0.2482, 0.7301, 0.2482, 0.6884, 0.2699, 0.6884, 0.2699, 0.8065, 0.2482, 0.8065, 0.2482, 0.7647, 0.2699, 0.7647, 0.2446, 0.8909, 0.2231, 0.8909, 0.2231, 0.8487, 0.2446, 0.8487, 0.2231, 0.5403, 0.2446, 0.5403, 0.2446, 0.5825, 0.2231, 0.5825, 0.2231, 0.4632, 0.2446, 0.4632, 0.2446, 0.5053, 0.2231, 0.5053, 0.2231, 0.3861, 0.2446, 0.3861, 0.2446, 0.4282, 0.2231, 0.4282, 0.2231, 0.3089, 0.2446, 0.3089, 0.2446, 0.3511, 0.2231, 0.3511, 0.2231, 0.2318, 0.2446, 0.2318, 0.2446, 0.274, 0.2231, 0.274, 0.2231, 0.1547, 0.2446, 0.1547, 0.2446, 0.1969, 0.2231, 0.1969, 0.2446, 0.6596, 0.2231, 0.6596, 0.2231, 0.6174, 0.2446, 0.6174, 0.2231, 0.0005017, 0.2446, 0.0005017, 0.2446, 0.04268, 0.2231, 0.04268, 0.2231, 0.07761, 0.2446, 0.07761, 0.2446, 0.1198, 0.2231, 0.1198, 0.2231, 0.6945, 0.2446, 0.6945, 0.2446, 0.7367, 0.2231, 0.7367, 0.2231, 0.7716, 0.2446, 0.7716, 0.2446, 0.8138, 0.2231, 0.8138, 0.5824, 0.2778, 0.6536, 0.2989, 0.6536, 0.2989, 0.6324, 0.3024, 0.5983, 0.2923, 0.5824, 0.2778, 0.01265, 0.4539, 0.0009338, 0.4935, 0.0009338, 0.4142])
me_cylinder.materials.append(mat_tt_checker_512x512_color_grid)
me_cylinder.update()

# ---- objects
ob_cylinder = bpy.data.objects.new('Cylinder', me_cylinder)

# ---- transforms, parenting, visibility, modifiers, constraints
ob_cylinder.location = (0.0, 0.0, 0.0)
_m = ob_cylinder.modifiers.new('Auto Smooth', 'NODES')
_m.node_group = ng_auto_smooth
_gi = [s.identifier for s in ng_auto_smooth.interface.items_tree if s.item_type == 'SOCKET' and s.in_out == 'INPUT']
_m[_gi[1]] = 0.4876  # Angle

# ---- collection membership
col_collection.objects.link(ob_cylinder)

# ---- scene / render settings (as saved in the file)
scene.frame_start = 1; scene.frame_end = 250; scene.frame_set(1)
scene.render.engine = 'BLENDER_EEVEE_NEXT'
scene.cycles.sampling_pattern = 'TABULATED_SOBOL'
scene.view_settings.view_transform = 'Filmic'
bpy.context.view_layer.update()

# ---- added for rendering (the .blend has no active camera and no usable light): camera, sun
cam_auto = bpy.data.cameras.new('AutoCamera')
cam_auto.lens = 50.0
cam_auto.sensor_width = 36.0
cam_auto.clip_end = 1000.0
ob_auto_camera = bpy.data.objects.new('AutoCamera', cam_auto)
scene.collection.objects.link(ob_auto_camera)
ob_auto_camera.location = (1.02854, -1.23425, 1.21181)
ob_auto_camera.rotation_euler = (1.09748, -7.21219e-08, 0.694738)
scene.camera = ob_auto_camera
light_auto_sun = bpy.data.lights.new('AutoSun', 'SUN')
light_auto_sun.energy = 3.0
light_auto_sun.angle = 0.0523599
ob_auto_sun = bpy.data.objects.new('AutoSun', light_auto_sun)
scene.collection.objects.link(ob_auto_sun)
ob_auto_sun.rotation_euler = (0.872665, 0.174533, 0.523599)
bpy.context.view_layer.update()
